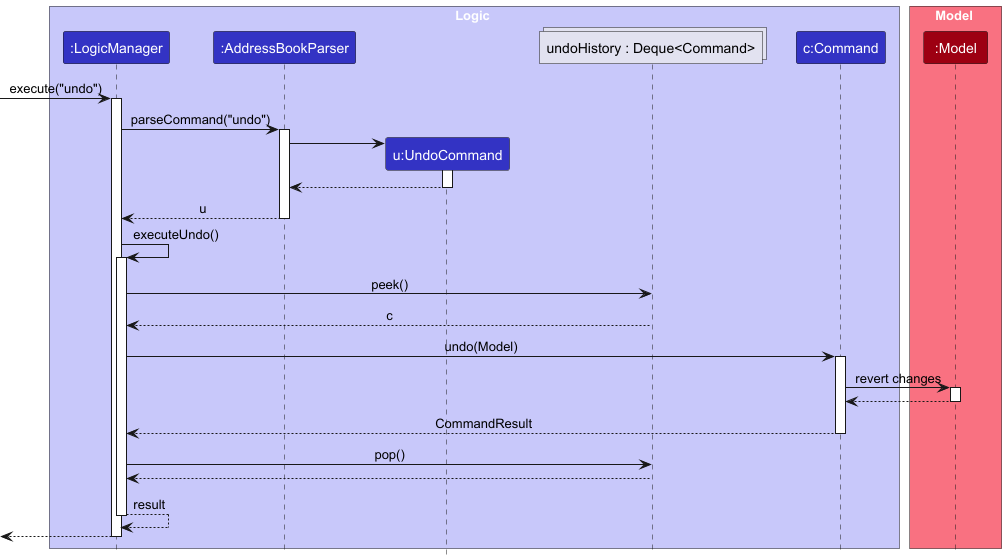

The diagram above was rendered by PlantUML. Its source (embedded in the PNG):
@startuml
!include style.puml
skinparam ArrowFontStyle plain

box Logic LOGIC_COLOR_T1
participant ":LogicManager" as LogicManager LOGIC_COLOR
participant ":AddressBookParser" as AddressBookParser LOGIC_COLOR
participant "u:UndoCommand" as UndoCommand LOGIC_COLOR
collections "undoHistory : Deque<Command>" as UndoHistory
participant "c:Command" as PrevCommand LOGIC_COLOR
end box

box Model MODEL_COLOR_T1
participant ":Model" as Model MODEL_COLOR
end box

[-> LogicManager : execute("undo")
activate LogicManager

LogicManager -> AddressBookParser : parseCommand("undo")
activate AddressBookParser

create UndoCommand
AddressBookParser -> UndoCommand
activate UndoCommand

UndoCommand --> AddressBookParser
deactivate UndoCommand

AddressBookParser --> LogicManager : u
deactivate AddressBookParser

LogicManager -> LogicManager : executeUndo()
activate LogicManager

LogicManager -> UndoHistory : peek()
UndoHistory --> LogicManager : c

LogicManager -> PrevCommand : undo(Model)
activate PrevCommand

PrevCommand -> Model : revert changes
activate Model
Model --> PrevCommand
deactivate Model

PrevCommand --> LogicManager : CommandResult
deactivate PrevCommand

LogicManager -> UndoHistory : pop()
UndoHistory --> LogicManager

LogicManager --> LogicManager : result
deactivate LogicManager

[<-- LogicManager
deactivate LogicManager
@enduml